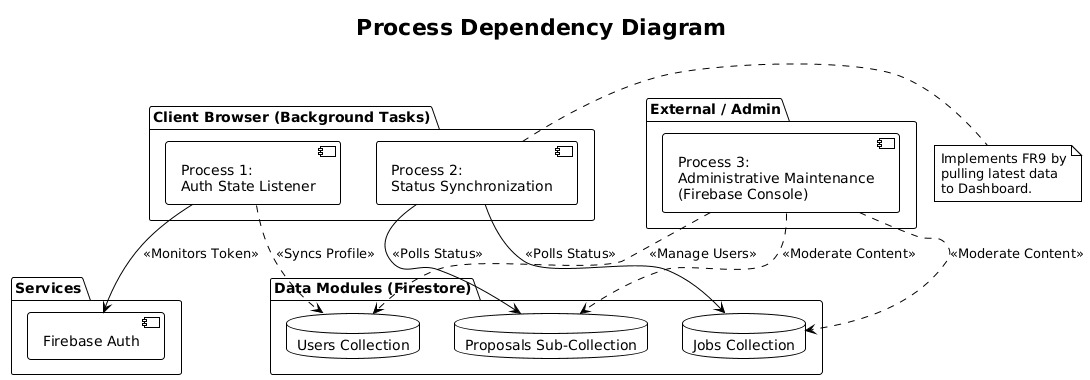

The diagram above was rendered by PlantUML. Its source (embedded in the PNG):
@startuml
!theme plain
title Process Dependency Diagram

package "Client Browser (Background Tasks)" {
    component "Process 1:\nAuth State Listener" as AuthProcess
    component "Process 2:\nStatus Synchronization" as SyncProcess
}

package "External / Admin" {
    component "Process 3:\nAdministrative Maintenance\n(Firebase Console)" as AdminProcess
}

package "Data Modules (Firestore)" {
    database "Users Collection" as UserData
    database "Jobs Collection" as JobData
    database "Proposals Sub-Collection" as ProposalData
}

package "Services" {
    component "Firebase Auth" as AuthService
}

' --- Relationships ---

' Auth Process
AuthProcess --> AuthService : <<Monitors Token>>
AuthProcess ..> UserData : <<Syncs Profile>>

' Status Sync (The Notification Replacement)
SyncProcess --> JobData : <<Polls Status>>
SyncProcess --> ProposalData : <<Polls Status>>

' Admin Maintenance
AdminProcess ..> UserData : <<Manage Users>>
AdminProcess ..> JobData : <<Moderate Content>>
AdminProcess ..> ProposalData : <<Moderate Content>>

note right of SyncProcess
  Implements FR9 by
  pulling latest data
  to Dashboard.
end note
@enduml